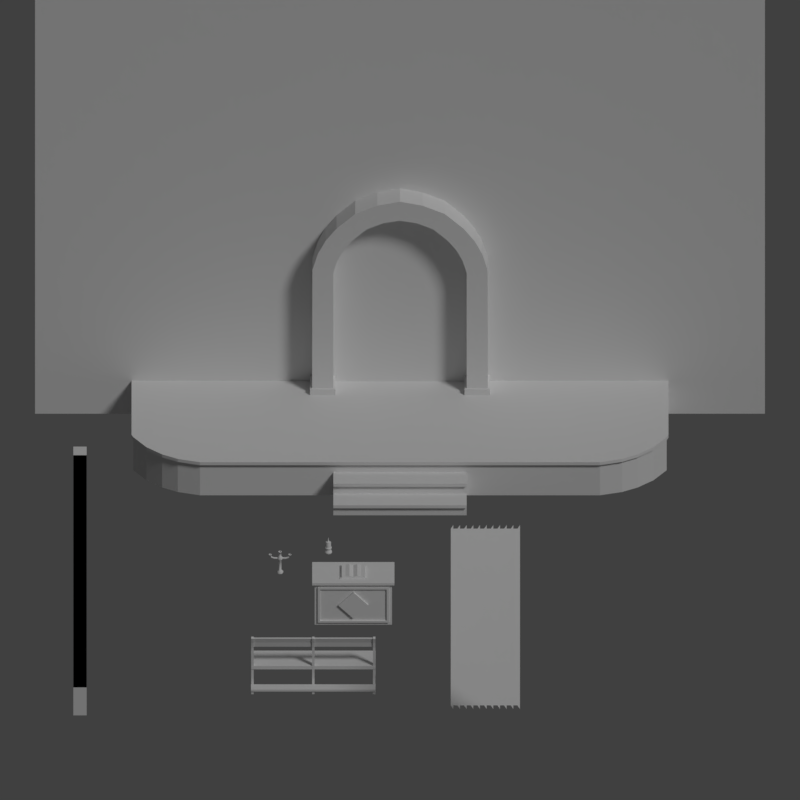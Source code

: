 # Source: igreja.blend  (saved by Blender 2.79.0; exported with 4.5.12 LTS)
import bpy
from mathutils import Matrix  # noqa: F401  (used for matrix-valued properties, if any)

bpy.ops.wm.read_factory_settings(use_empty=True)
scene = bpy.context.scene
scene.name = 'Scene'

# ---- collections
col_collection_1 = bpy.data.collections.new('Collection 1'); scene.collection.children.link(col_collection_1)
col_collection_2 = bpy.data.collections.new('Collection 2'); scene.collection.children.link(col_collection_2)
col_collection_2.hide_render = True
col_collection_2.hide_viewport = True
col_collection_3 = bpy.data.collections.new('Collection 3'); scene.collection.children.link(col_collection_3)
col_collection_3.hide_render = True
col_collection_3.hide_viewport = True
col_collection_5 = bpy.data.collections.new('Collection 5'); scene.collection.children.link(col_collection_5)
col_collection_5.hide_render = True
col_collection_5.hide_viewport = True

# ---- materials (node trees are filled in below, after node groups)
mat_matte = bpy.data.materials.new('matte')
mat_matte.alpha_threshold = 0.0
mat_matte.use_transparent_shadow = False
mat_matte.roughness = 0.5

# ---- material node trees

# ---- world
world_world = bpy.data.worlds.new('World'); scene.world = world_world
world_world.color = (0.05088, 0.05088, 0.05088)
world_world.use_sun_shadow = False
world_world.sun_shadow_jitter_overblur = 0.0
world_world.cycles.sampling_method = 'MANUAL'

# ---- cameras
cam_camera = bpy.data.cameras.new('Camera')
cam_camera.type = 'ORTHO'
cam_camera.clip_end = 100.0
cam_camera.lens = 35.0
cam_camera.sensor_width = 32.0
cam_camera.sensor_height = 18.0
cam_camera.ortho_scale = 12.0
cam_camera.dof.focus_distance = 0.0
cam_camera.dof.aperture_fstop = 128.0

# ---- lights
light_lamp = bpy.data.lights.new('Lamp', 'SUN')
light_lamp.transmission_factor = 0.0
light_lamp.cutoff_distance = 30.0
light_lamp.angle = 0.1993
light_lamp.energy = 1.0
light_lamp.shadow_buffer_clip_start = 1.001
light_lamp.shadow_soft_size = 0.1
light_lamp.shadow_cascade_max_distance = 1000.0

# ---- meshes
me_plane_002 = bpy.data.meshes.new('Plane.002')
me_plane_002.from_pydata([(-1.0, -1.0, 0.0), (1.0, -1.0, 0.0), (-1.0, 1.0, 0.0), (1.0, 1.0, 0.0)], [], [(0, 1, 3, 2)])
me_plane_002.use_remesh_preserve_volume = False
me_plane_002.use_remesh_preserve_attributes = False
me_plane_002.use_mirror_vertex_groups = False
me_plane_002.update()
me_plane = bpy.data.meshes.new('Plane')
me_plane.from_pydata([(-1.1, 0.0, -4.371e-08), (1.1, 0.0, -4.371e-08), (-1.1, 2.6, -6.994e-08), (1.1, 2.6, -6.994e-08), (0.0, 0.0, -4.371e-08), (0.0, 3.1, -9.179e-08)], [], [(4, 1, 3, 5), (0, 4, 5, 2)])
me_plane.materials.append(mat_matte)
me_plane.use_remesh_preserve_volume = False
me_plane.use_remesh_preserve_attributes = False
me_plane.use_mirror_vertex_groups = False
me_plane.update()
me_cube_010 = bpy.data.meshes.new('Cube.010')
me_cube_010.from_pydata([(-1.317, 2.831e-07, 1.192e-07), (-1.314, 2.831e-07, 2.146), (-1.317, 0.4, 1.192e-07), (-1.314, 0.4, 2.146), (-1.317, 0.4, 1.0), (-1.317, 2.831e-07, 1.0), (0.0, 0.4, 3.33), (0.0, 2.831e-07, 3.33), (-0.6713, 2.831e-07, 3.117), (-0.6713, 0.4, 3.117), (-0.952, 2.831e-07, 2.864), (-0.952, 0.4, 2.864), (-1.232, 0.4, 2.425), (-1.232, 2.831e-07, 2.425), (-0.3399, 2.831e-07, 3.26), (-0.3399, 0.4, 3.26), (-1.119, 0.4, 2.647), (-1.119, 2.831e-07, 2.647), (-1.0, 2.831e-07, 1.192e-07), (-1.0, 2.831e-07, 2.1), (-1.0, 0.4, 1.192e-07), (-1.0, 0.4, 2.1), (-1.0, 0.4, 1.0), (-1.0, 2.831e-07, 1.0), (0.0, 0.4, 3.0), (0.0, 2.831e-07, 3.0), (-0.5, 2.831e-07, 2.85), (-0.5, 0.4, 2.85), (-0.7184, 2.831e-07, 2.65), (-0.7184, 0.4, 2.65), (-0.9376, 0.4, 2.307), (-0.9376, 2.831e-07, 2.307), (-0.25, 2.831e-07, 2.956), (-0.25, 0.4, 2.956), (-0.8505, 0.4, 2.478), (-0.8505, 2.831e-07, 2.478), (-1.317, 0.4, 0.1), (-1.317, 2.831e-07, 0.1), (-1.0, 0.4, 0.1), (-1.0, 2.831e-07, 0.1), (-1.349, 0.44, 1.192e-07), (-1.349, -0.04, 1.192e-07), (-1.349, 0.44, 0.1), (-0.9683, 0.44, 1.192e-07), (-0.9683, -0.04, 1.192e-07), (-0.9683, 0.44, 0.1), (-1.349, -0.04, 0.1), (-0.9683, -0.04, 0.1)], [], [(5, 1, 3, 4), (12, 3, 1, 13), (37, 5, 4, 36), (15, 9, 8, 14), (9, 11, 10, 8), (16, 12, 13, 17), (6, 15, 14, 7), (11, 16, 17, 10), (23, 22, 21, 19), (30, 31, 19, 21), (39, 38, 22, 23), (33, 32, 26, 27), (27, 26, 28, 29), (34, 35, 31, 30), (24, 25, 32, 33), (29, 28, 35, 34), (0, 2, 20, 18), (1, 5, 23, 19), (36, 4, 22, 38), (39, 37, 46, 47), (13, 1, 19, 31), (4, 3, 21, 22), (15, 6, 24, 33), (6, 7, 25, 24), (14, 8, 26, 32), (11, 9, 27, 29), (8, 10, 28, 26), (16, 11, 29, 34), (3, 12, 30, 21), (17, 13, 31, 35), (7, 14, 32, 25), (9, 15, 33, 27), (12, 16, 34, 30), (10, 17, 35, 28), (5, 37, 39, 23), (20, 2, 40, 43), (38, 39, 47, 45), (18, 20, 43, 44), (46, 41, 44, 47), (40, 42, 45, 43), (44, 43, 45, 47), (41, 46, 42, 40), (0, 18, 44, 41), (2, 0, 41, 40), (37, 36, 42, 46), (36, 38, 45, 42)])
_k = {(0, 2): 0.78039, (1, 5): 0.78039, (1, 3): 0.78039, (5, 37): 0.78039, (4, 5): 0.78039, (1, 13): 0.78039, (3, 4): 0.78039, (6, 15): 0.78039, (6, 7): 0.78039, (8, 14): 0.78039, (9, 11): 0.78039, (8, 9): 0.78039, (8, 10): 0.78039, (11, 16): 0.78039, (10, 11): 0.78039, (3, 12): 0.78039, (13, 17): 0.78039, (7, 14): 0.78039, (9, 15): 0.78039, (12, 16): 0.78039, (10, 17): 0.78039, (18, 20): 0.78039, (19, 23): 0.78039, (19, 21): 0.78039, (23, 39): 0.78039, (22, 23): 0.78039, (19, 31): 0.78039, (21, 22): 0.78039, (24, 33): 0.78039, (24, 25): 0.78039, (26, 32): 0.78039, (27, 29): 0.78039, (26, 27): 0.78039, (26, 28): 0.78039, (29, 34): 0.78039, (28, 29): 0.78039, (21, 30): 0.78039, (31, 35): 0.78039, (25, 32): 0.78039, (27, 33): 0.78039, (30, 34): 0.78039, (28, 35): 0.78039, (4, 36): 0.78039, (22, 38): 0.78039, (40, 41): 0.78039, (40, 42): 0.78039, (43, 44): 0.78039, (43, 45): 0.78039, (41, 46): 0.78039, (44, 47): 0.78039}
me_cube_010.attributes.new('crease_edge', 'FLOAT', 'EDGE').data.foreach_set('value', [_k.get((min(e.vertices), max(e.vertices)), 0.0) for e in me_cube_010.edges])
me_cube_010.materials.append(mat_matte)
me_cube_010.use_remesh_preserve_volume = False
me_cube_010.use_remesh_preserve_attributes = False
me_cube_010.use_mirror_vertex_groups = False
me_cube_010.update()
me_cube_006 = bpy.data.meshes.new('Cube.006')
me_cube_006.from_pydata([(-1.0, -1.0, -1.0), (-0.7478, -0.7478, 1.0), (-1.0, 1.0, -1.0), (-0.7478, 0.7478, 1.0), (1.0, -1.0, -1.0), (0.7478, -0.7478, 1.0), (1.0, 1.0, -1.0), (0.7478, 0.7478, 1.0), (-1.0, -1.0, -0.7667), (-1.0, -1.0, 0.7667), (-1.0, 1.0, 0.7667), (-1.0, 1.0, -0.7667), (1.0, 1.0, 0.7667), (1.0, 1.0, -0.7667), (1.0, -1.0, 0.7667), (1.0, -1.0, -0.7667), (-0.8, -0.8, -0.5167), (-0.8, -0.8, 0.7667), (-0.8, 0.8, 0.7667), (-0.8, 0.8, -0.5167), (0.8, 0.8, 0.7667), (0.8, 0.8, -0.5167), (0.8, -0.8, 0.7667), (0.8, -0.8, -0.5167), (-1.0, -1.0, 1.0), (-1.0, 1.0, 1.0), (1.0, 1.0, 1.0), (1.0, -1.0, 1.0), (-0.7478, -0.7478, 7.75), (-0.7478, 0.7478, 7.75), (0.7478, 0.7478, 7.75), (0.7478, -0.7478, 7.75), (-0.7478, -0.7478, 8.25), (-0.7478, 0.7478, 8.25), (0.7478, 0.7478, 8.25), (0.7478, -0.7478, 8.25), (-0.7478, -0.7478, 7.75), (-0.7478, 0.7478, 7.75), (0.7478, 0.7478, 7.75), (0.7478, -0.7478, 7.75), (-0.7478, -0.7478, 8.25), (-0.7478, 0.7478, 8.25), (0.7478, 0.7478, 8.25), (0.7478, -0.7478, 8.25), (-0.8974, -0.8974, 7.75), (-0.8974, 0.8974, 7.75), (0.8974, 0.8974, 7.75), (0.8974, -0.8974, 7.75), (-0.8974, -0.8974, 8.25), (-0.8974, 0.8974, 8.25), (0.8974, 0.8974, 8.25), (0.8974, -0.8974, 8.25)], [], [(9, 24, 25, 10), (10, 25, 26, 12), (12, 26, 27, 14), (14, 27, 24, 9), (2, 6, 4, 0), (5, 7, 30, 31), (4, 15, 8, 0), (14, 9, 17, 22), (6, 13, 15, 4), (12, 14, 22, 20), (2, 11, 13, 6), (10, 12, 20, 18), (0, 8, 11, 2), (9, 10, 18, 17), (23, 22, 17, 16), (21, 20, 22, 23), (19, 18, 20, 21), (16, 17, 18, 19), (11, 8, 16, 19), (13, 11, 19, 21), (15, 13, 21, 23), (8, 15, 23, 16), (1, 3, 25, 24), (3, 7, 26, 25), (7, 5, 27, 26), (5, 1, 24, 27), (32, 33, 41, 40), (3, 1, 28, 29), (1, 5, 31, 28), (7, 3, 29, 30), (34, 33, 32, 35), (34, 35, 43, 42), (30, 29, 37, 38), (28, 31, 39, 36), (41, 42, 50, 49), (43, 40, 48, 51), (37, 36, 44, 45), (39, 38, 46, 47), (31, 30, 38, 39), (35, 32, 40, 43), (29, 28, 36, 37), (33, 34, 42, 41), (44, 47, 51, 48), (46, 45, 49, 50), (47, 46, 50, 51), (45, 44, 48, 49), (36, 39, 47, 44), (38, 37, 45, 46), (42, 43, 51, 50), (40, 41, 49, 48)])
me_cube_006.use_remesh_preserve_volume = False
me_cube_006.use_remesh_preserve_attributes = False
me_cube_006.use_mirror_vertex_groups = False
me_cube_006.update()
me_cylinder_004 = bpy.data.meshes.new('Cylinder.004')
me_cylinder_004.from_pydata([(9.934e-10, 0.07, -0.1055), (1.396e-09, 0.009256, 0.08734), (0.06062, 0.035, -0.1055), (0.008159, 0.004628, 0.08822), (0.06062, -0.035, -0.1055), (0.008159, -0.004628, 0.08997), (-5.126e-09, -0.07, -0.1055), (-1.578e-09, -0.009256, 0.09085), (-0.06062, -0.035, -0.1055), (-0.008159, -0.004628, 0.08997), (-0.06062, 0.035, -0.1055), (-0.008159, 0.004628, 0.08822), (0.0, 0.05, -0.04545), (0.0433, 0.025, -0.04545), (0.0433, -0.025, -0.04545), (-4.371e-09, -0.05, -0.04545), (-0.0433, -0.025, -0.04545), (-0.0433, 0.025, -0.04545), (0.06062, 0.035, -0.06727), (0.06062, -0.035, -0.06727), (-5.126e-09, -0.07, -0.06727), (-0.06062, -0.035, -0.06727), (-0.06062, 0.035, -0.06727), (9.934e-10, 0.07, -0.06727), (0.0, 0.05, -0.01636), (0.0433, 0.025, -0.01636), (0.0433, -0.025, -0.01636), (-4.371e-09, -0.05, -0.01636), (-0.0433, -0.025, -0.01636), (-0.0433, 0.025, -0.01636), (0.0, 0.05, 0.007438), (0.0433, 0.025, 0.007438), (0.0433, -0.025, 0.007438), (-4.371e-09, -0.05, 0.007438), (-0.0433, -0.025, 0.007438), (-0.0433, 0.025, 0.007438), (0.05369, 0.031, 0.007438), (0.05369, 0.031, -0.01636), (0.05369, -0.031, 0.007438), (0.05369, -0.031, -0.01636), (-5.569e-09, -0.06199, 0.007438), (-5.569e-09, -0.06199, -0.01636), (-0.05369, -0.031, 0.007438), (-0.05369, -0.031, -0.01636), (-0.05369, 0.031, 0.007438), (-0.05369, 0.031, -0.01636), (-1.489e-10, 0.06199, -0.01636), (-1.489e-10, 0.06199, 0.007438), (0.0, 0.0492, 0.08337), (0.0433, 0.0246, 0.08762), (0.0433, -0.0246, 0.09614), (-4.371e-09, -0.0492, 0.1004), (-0.0433, -0.0246, 0.09614), (-0.0433, 0.0246, 0.08762), (0.0433, 0.02497, 0.01284), (0.0433, -0.02497, 0.01341), (-4.371e-09, -0.04995, 0.01369), (-0.0433, -0.02497, 0.01341), (-0.0433, 0.02497, 0.01284), (0.0, 0.04995, 0.01255), (0.0433, 0.02456, 0.09533), (0.0, 0.04912, 0.09067), (0.0433, -0.02456, 0.1047), (-4.371e-09, -0.04912, 0.1093), (-0.0433, -0.02456, 0.1047), (-0.0433, 0.02456, 0.09533), (0.004873, 0.002883, 0.1732), (1.646e-09, 0.005647, 0.1727), (0.004873, -0.002646, 0.1743), (-1.304e-10, -0.00541, 0.1748), (-0.004873, -0.002646, 0.1743), (-0.004873, 0.002883, 0.1732)], [], [(48, 61, 60, 49), (49, 60, 62, 50), (50, 62, 63, 51), (51, 63, 64, 52), (5, 3, 66, 68), (52, 64, 65, 53), (53, 65, 61, 48), (0, 2, 4, 6, 8, 10), (22, 17, 12, 23), (21, 16, 17, 22), (20, 15, 16, 21), (19, 14, 15, 20), (18, 13, 14, 19), (23, 12, 13, 18), (0, 23, 18, 2), (2, 18, 19, 4), (4, 19, 20, 6), (6, 20, 21, 8), (8, 21, 22, 10), (10, 22, 23, 0), (17, 29, 24, 12), (16, 28, 29, 17), (15, 27, 28, 16), (14, 26, 27, 15), (13, 25, 26, 14), (12, 24, 25, 13), (28, 27, 41, 43), (35, 30, 47, 44), (25, 24, 46, 37), (32, 33, 40, 38), (29, 28, 43, 45), (26, 25, 37, 39), (45, 44, 47, 46), (43, 42, 44, 45), (41, 40, 42, 43), (39, 38, 40, 41), (37, 36, 38, 39), (46, 47, 36, 37), (31, 32, 38, 36), (34, 35, 44, 42), (27, 26, 39, 41), (30, 31, 36, 47), (24, 29, 45, 46), (33, 34, 42, 40), (58, 53, 48, 59), (57, 52, 53, 58), (56, 51, 52, 57), (55, 50, 51, 56), (54, 49, 50, 55), (59, 48, 49, 54), (30, 59, 54, 31), (31, 54, 55, 32), (32, 55, 56, 33), (33, 56, 57, 34), (34, 57, 58, 35), (35, 58, 59, 30), (1, 3, 60, 61), (3, 5, 62, 60), (5, 7, 63, 62), (7, 9, 64, 63), (9, 11, 65, 64), (11, 1, 61, 65), (66, 67, 71, 70, 69, 68), (11, 9, 70, 71), (7, 5, 68, 69), (3, 1, 67, 66), (1, 11, 71, 67), (9, 7, 69, 70)])
me_cylinder_004.use_remesh_preserve_volume = False
me_cylinder_004.use_remesh_preserve_attributes = False
me_cylinder_004.use_mirror_vertex_groups = False
me_cylinder_004.update()
me_cylinder_003 = bpy.data.meshes.new('Cylinder.003')
me_cylinder_003.from_pydata([(0.0433, -0.025, -0.1), (0.01925, -0.01111, -0.0493), (-4.371e-09, -0.05, -0.1), (-1.504e-09, -0.02223, -0.0493), (-0.0433, -0.025, -0.1), (-0.01925, -0.01111, -0.0493), (0.0433, -0.025, -0.07), (-4.371e-09, -0.05, -0.07), (-0.0433, -0.025, -0.07), (0.01925, -0.01111, 0.1137), (-1.504e-09, -0.02223, 0.1137), (-0.01925, -0.01111, 0.1137), (0.03729, -0.02153, 0.1356), (-8.202e-09, -0.04306, 0.1356), (-0.03729, -0.02153, 0.1356), (0.03729, -0.02153, 0.1653), (-8.202e-09, -0.04306, 0.1653), (-0.03729, -0.02153, 0.1653), (0.0165, -0.009525, 0.1951), (-6.932e-09, -0.01905, 0.1951), (-0.0165, -0.009525, 0.1951), (4.028e-09, -0.02828, 0.1675), (0.0141, -0.02828, 0.1594), (0.0141, -0.02828, 0.1431), (2.227e-09, -0.02828, 0.1349), (-0.0141, -0.02828, 0.1431), (-0.0141, -0.02828, 0.1594), (4.028e-09, -0.1314, 0.2061), (0.0141, -0.1395, 0.2061), (0.0141, -0.1558, 0.2061), (2.227e-09, -0.1639, 0.2061), (-0.0141, -0.1558, 0.2061), (-0.0141, -0.1395, 0.2061), (-0.0141, -0.08797, 0.1594), (4.028e-09, -0.08797, 0.1675), (2.227e-09, -0.08797, 0.1349), (-0.0141, -0.08797, 0.1431), (0.0141, -0.08797, 0.1594), (0.0141, -0.08797, 0.1431), (0.0433, -1.863e-09, -0.1), (0.0433, -3.725e-09, -0.07), (0.01925, -2.794e-09, -0.0493), (0.01925, -2.794e-09, 0.1137), (0.03729, -7.451e-09, 0.1356), (0.03729, -7.451e-09, 0.1653), (0.0165, -3.725e-09, 0.1951), (-0.0433, 0.0, -0.1), (-0.0433, 0.0, -0.07), (-0.01925, 0.0, -0.0493), (-0.01925, 0.0, 0.1137), (-0.03729, 0.0, 0.1356), (-0.03729, 0.0, 0.1653), (-0.0165, -9.313e-10, 0.1951), (-0.01579, -0.1254, 0.173), (2.664e-09, -0.1391, 0.1593), (0.01579, -0.1254, 0.173), (4.681e-09, -0.1209, 0.1775), (-0.01579, -0.1345, 0.1638), (0.01579, -0.1345, 0.1638), (4.028e-09, -0.1314, 0.2186), (0.0141, -0.1395, 0.2186), (0.0141, -0.1558, 0.2186), (2.227e-09, -0.1639, 0.2186), (-0.0141, -0.1558, 0.2186), (-0.0141, -0.1395, 0.2186), (0.0209, -0.1356, 0.2061), (4.174e-09, -0.1235, 0.2061), (0.0209, -0.1597, 0.2061), (1.504e-09, -0.1718, 0.2061), (-0.0209, -0.1597, 0.2061), (-0.0209, -0.1356, 0.2061), (0.0209, -0.1356, 0.2186), (4.174e-09, -0.1235, 0.2186), (0.0209, -0.1597, 0.2186), (1.504e-09, -0.1718, 0.2186), (-0.0209, -0.1597, 0.2186), (-0.0209, -0.1356, 0.2186), (0.0165, -0.009525, 0.2551), (-6.932e-09, -0.01905, 0.2551), (-0.0165, -0.009525, 0.2551), (0.0165, -3.725e-09, 0.2551), (-0.0165, -9.313e-10, 0.2551), (0.0165, -0.009525, 0.2651), (-6.932e-09, -0.01905, 0.2651), (-0.0165, -0.009525, 0.2651), (0.0165, -3.725e-09, 0.2651), (-0.0165, -9.313e-10, 0.2651), (-7.943e-09, -0.02764, 0.2551), (0.0289, -0.01096, 0.2551), (-0.0289, -0.01096, 0.2551), (-0.0289, 2.328e-09, 0.2551), (0.0289, -2.328e-09, 0.2551), (-7.943e-09, -0.02764, 0.2651), (0.0289, -0.01096, 0.2651), (-0.0289, -0.01096, 0.2651), (-0.0289, 2.328e-09, 0.2651), (0.0289, -2.328e-09, 0.2651)], [], [(39, 40, 6, 0), (0, 6, 7, 2), (2, 7, 8, 4), (41, 1, 6, 40), (1, 3, 7, 6), (3, 5, 8, 7), (49, 11, 14, 50), (5, 3, 10, 11), (48, 5, 11, 49), (3, 1, 9, 10), (14, 13, 16, 17), (10, 9, 12, 13), (11, 10, 13, 14), (16, 15, 18, 19), (50, 14, 17, 51), (13, 12, 15, 16), (17, 16, 19, 20), (51, 17, 20, 52), (56, 53, 32, 27), (57, 54, 30, 31), (58, 55, 28, 29), (53, 57, 31, 32), (54, 58, 29, 30), (55, 56, 27, 28), (22, 21, 34, 37), (24, 23, 38, 35), (26, 25, 36, 33), (23, 22, 37, 38), (25, 24, 35, 36), (21, 26, 33, 34), (15, 44, 45, 18), (12, 43, 44, 15), (9, 42, 43, 12), (1, 41, 42, 9), (5, 48, 47, 8), (4, 8, 47, 46), (37, 34, 56, 55), (35, 38, 58, 54), (33, 36, 57, 53), (38, 37, 55, 58), (36, 35, 54, 57), (34, 33, 53, 56), (60, 61, 73, 71), (63, 64, 76, 75), (29, 28, 65, 67), (59, 60, 71, 72), (32, 31, 69, 70), (62, 63, 75, 74), (65, 66, 72, 71), (66, 70, 76, 72), (69, 68, 74, 75), (67, 65, 71, 73), (70, 69, 75, 76), (68, 67, 73, 74), (27, 32, 70, 66), (30, 29, 67, 68), (64, 59, 72, 76), (61, 62, 74, 73), (31, 30, 68, 69), (28, 27, 66, 65), (20, 19, 78, 79), (18, 45, 80, 77), (52, 20, 79, 81), (19, 18, 77, 78), (82, 83, 92, 93), (81, 79, 89, 90), (85, 82, 93, 96), (79, 78, 87, 89), (90, 89, 94, 95), (87, 88, 93, 92), (88, 91, 96, 93), (89, 87, 92, 94), (77, 80, 91, 88), (83, 84, 94, 92), (80, 85, 96, 91), (78, 77, 88, 87), (86, 81, 90, 95), (84, 86, 95, 94)])
me_cylinder_003.polygons.foreach_set('use_smooth', [1, 1, 1, 1, 1, 1, 1, 1, 1, 1, 1, 1, 1, 1, 1, 1, 1, 1, 1, 1, 1, 1, 1, 1, 1, 1, 1, 1, 1, 1, 1, 1, 1, 1, 1, 1, 1, 1, 1, 1, 1, 1, 0, 0, 1, 0, 1, 0, 1, 1, 1, 1, 1, 1, 1, 1, 0, 0, 1, 1, 1, 1, 1, 1, 0, 1, 0, 1, 1, 1, 1, 1, 1, 0, 0, 1, 0, 0])
me_cylinder_003.use_remesh_preserve_volume = False
me_cylinder_003.use_remesh_preserve_attributes = False
me_cylinder_003.use_mirror_vertex_groups = False
me_cylinder_003.update()
me_cube_005 = bpy.data.meshes.new('Cube.005')
me_cube_005.from_pydata([(-0.2, -0.2, 1.49e-08), (-0.1761, -0.1761, 0.01), (-0.2, 0.2, 1.49e-08), (-0.1761, 0.1761, 0.01), (0.0, 0.2, 1.49e-08), (0.0, 0.2, 0.01), (0.0, -0.2, 1.49e-08), (0.0, -0.2, 0.01), (-0.2, -0.2, 0.01), (-0.2, 0.2, 0.01), (0.0, 0.1761, 0.02452), (0.0, -0.1761, 0.01), (0.0, 0.1761, 0.01), (0.0, -0.1761, 0.02452), (-0.1761, -0.1761, 0.03919), (-0.1761, 0.1761, 0.03919), (-0.06667, 0.2, 1.49e-08), (-0.1333, 0.2, 1.49e-08), (-0.06667, -0.2, 0.01), (-0.1333, -0.2, 0.01), (-0.1333, 0.2, 0.01), (-0.06667, 0.2, 0.01), (-0.1333, -0.2, 1.49e-08), (-0.06667, -0.2, 1.49e-08), (-0.05869, -0.1761, 0.01), (-0.1174, -0.1761, 0.01), (-0.1174, 0.1761, 0.01), (-0.05869, 0.1761, 0.01), (-0.05869, -0.1761, 0.05), (-0.1174, -0.1761, 0.03533), (-0.1174, 0.1761, 0.03533), (-0.05869, 0.1761, 0.05)], [], [(0, 8, 9, 2), (22, 19, 8, 0), (3, 1, 14, 15), (16, 4, 6, 23), (16, 21, 5, 4), (1, 3, 9, 8), (25, 1, 8, 19), (27, 12, 5, 21), (30, 15, 14, 29), (11, 12, 10, 13), (24, 11, 13, 28), (26, 3, 15, 30), (12, 27, 31, 10), (27, 26, 30, 31), (1, 25, 29, 14), (25, 24, 28, 29), (10, 31, 28, 13), (31, 30, 29, 28), (3, 26, 20, 9), (26, 27, 21, 20), (11, 24, 18, 7), (24, 25, 19, 18), (2, 9, 20, 17), (17, 20, 21, 16), (2, 17, 22, 0), (17, 16, 23, 22), (6, 7, 18, 23), (23, 18, 19, 22)])
me_cube_005.use_remesh_preserve_volume = False
me_cube_005.use_remesh_preserve_attributes = False
me_cube_005.use_mirror_vertex_groups = False
me_cube_005.update()
me_cube_004 = bpy.data.meshes.new('Cube.004')
me_cube_004.from_pydata([(-0.5004, -0.28, 0.07961), (-0.5004, -0.28, 0.6204), (-0.58, 0.28, 0.0), (-0.58, 0.28, 0.7), (0.5004, -0.28, 0.07961), (0.5004, -0.28, 0.6204), (0.58, 0.28, 0.0), (0.58, 0.28, 0.7), (-0.58, -0.28, 0.74), (-0.58, 0.28, 0.74), (0.58, 0.28, 0.74), (0.58, -0.28, 0.74), (-0.617, -0.317, 0.7), (-0.617, 0.317, 0.7), (0.617, 0.317, 0.7), (0.617, -0.317, 0.7), (-0.617, -0.317, 0.74), (-0.617, 0.317, 0.74), (0.617, 0.317, 0.74), (0.617, -0.317, 0.74), (-0.58, -0.28, 0.0), (-0.58, -0.28, 0.7), (0.58, -0.28, 0.7), (0.58, -0.28, 0.0), (-0.5335, -0.28, 0.04653), (-0.5335, -0.28, 0.6535), (0.5335, -0.28, 0.6535), (0.5335, -0.28, 0.04653), (-0.5335, -0.3036, 0.04653), (-0.5335, -0.3036, 0.6535), (0.5335, -0.3036, 0.6535), (0.5335, -0.3036, 0.04653), (-0.5004, -0.3036, 0.07961), (-0.5004, -0.3036, 0.6204), (0.5004, -0.3036, 0.6204), (0.5004, -0.3036, 0.07961), (-0.002228, -0.2643, 0.1257), (-0.2243, -0.2643, 0.3478), (0.2243, -0.2643, 0.3522), (0.002228, -0.2643, 0.5743), (-0.002228, -0.3115, 0.1257), (-0.2243, -0.3115, 0.3478), (0.002228, -0.3115, 0.5743), (0.2243, -0.3115, 0.3522)], [], [(20, 21, 3, 2), (2, 3, 7, 6), (6, 7, 22, 23), (4, 5, 1, 0), (2, 6, 23, 20), (9, 10, 18, 17), (10, 9, 8, 11), (11, 8, 16, 19), (22, 7, 14, 15), (8, 9, 17, 16), (15, 14, 18, 19), (13, 12, 16, 17), (12, 15, 19, 16), (14, 13, 17, 18), (3, 21, 12, 13), (21, 22, 15, 12), (7, 3, 13, 14), (10, 11, 19, 18), (24, 25, 21, 20), (26, 27, 23, 22), (27, 24, 20, 23), (25, 26, 22, 21), (4, 0, 32, 35), (27, 26, 30, 31), (26, 25, 29, 30), (5, 4, 35, 34), (32, 33, 29, 28), (34, 35, 31, 30), (35, 32, 28, 31), (33, 34, 30, 29), (0, 1, 33, 32), (24, 27, 31, 28), (1, 5, 34, 33), (25, 24, 28, 29), (38, 36, 37, 39), (43, 42, 41, 40), (36, 38, 43, 40), (37, 36, 40, 41), (39, 37, 41, 42), (38, 39, 42, 43)])
me_cube_004.use_remesh_preserve_volume = False
me_cube_004.use_remesh_preserve_attributes = False
me_cube_004.use_mirror_vertex_groups = False
me_cube_004.update()
me_cube_003 = bpy.data.meshes.new('Cube.003')
me_cube_003.from_pydata([(-3.0, -0.7, -0.4), (-3.0, -0.7, 0.2), (-3.0, 1.7, -0.4), (-3.0, 1.7, 0.2), (-3.0, -0.7, 0.148), (-3.0, 1.7, 0.148), (-3.0, -0.7472, 0.148), (-3.0, -0.7472, 0.2), (0.0, 1.7, -0.4), (0.0, 1.7, 0.2), (0.0, -0.7, -0.4), (0.0, -0.7, 0.2), (0.0, -0.7, 0.148), (0.0, 1.7, 0.148), (0.0, -0.7472, 0.2), (0.0, -0.7472, 0.148), (-4.0, 0.05079, -0.4), (-4.0, 0.05079, 0.2), (-4.0, 1.7, -0.4), (-4.0, 1.7, 0.2), (-4.0, 0.05079, 0.148), (-4.0, 1.7, 0.148), (-4.0, 0.00362, 0.148), (-4.0, 0.00362, 0.2), (-3.803, -0.2492, -0.4), (-3.333, -0.6011, -0.4), (-3.333, -0.6011, 0.148), (-3.803, -0.2492, 0.148), (-3.333, -0.6011, 0.2), (-3.803, -0.2492, 0.2), (-3.803, -0.2964, 0.2), (-3.333, -0.6483, 0.2), (-3.333, 1.7, 0.2), (-3.803, 1.7, 0.2), (-3.803, 1.7, -0.4), (-3.333, 1.7, -0.4), (-3.333, 1.7, 0.148), (-3.803, 1.7, 0.148), (-3.333, -0.6483, 0.148), (-3.803, -0.2964, 0.148), (-3.568, -0.4641, -0.4), (-3.568, -0.4641, 0.148), (-3.568, -0.4641, 0.2), (-3.568, -0.5113, 0.2), (-3.568, 1.7, 0.2), (-3.568, 1.7, -0.4), (-3.568, 1.7, 0.148), (-3.568, -0.5113, 0.148), (-4.027, 0.1153, 0.148), (-4.027, 0.1153, 0.2), (-4.027, 1.7, 0.2), (-4.027, 1.7, 0.148), (-4.027, 0.07444, 0.148), (-4.027, 0.07444, 0.2)], [], [(29, 33, 19, 17), (9, 3, 1, 11), (10, 12, 4, 0), (30, 29, 17, 23), (15, 14, 7, 6), (11, 1, 7, 14), (24, 27, 20, 16), (4, 12, 15, 6), (2, 5, 13, 8), (2, 8, 10, 0), (5, 3, 9, 13), (19, 21, 51, 50), (16, 20, 21, 18), (22, 23, 53, 52), (34, 24, 16, 18), (33, 37, 21, 19), (27, 39, 22, 20), (37, 34, 18, 21), (39, 30, 23, 22), (6, 7, 31, 38), (47, 43, 30, 39), (5, 2, 35, 36), (46, 45, 34, 37), (4, 6, 38, 26), (41, 47, 39, 27), (3, 5, 36, 32), (44, 46, 37, 33), (2, 0, 25, 35), (45, 40, 24, 34), (0, 4, 26, 25), (40, 41, 27, 24), (7, 1, 28, 31), (43, 42, 29, 30), (1, 3, 32, 28), (42, 44, 33, 29), (28, 32, 44, 42), (31, 28, 42, 43), (25, 26, 41, 40), (35, 25, 40, 45), (32, 36, 46, 44), (26, 38, 47, 41), (36, 35, 45, 46), (38, 31, 43, 47), (48, 49, 50, 51), (49, 48, 52, 53), (23, 17, 49, 53), (21, 20, 48, 51), (17, 19, 50, 49), (20, 22, 52, 48)])
me_cube_003.use_remesh_preserve_volume = False
me_cube_003.use_remesh_preserve_attributes = False
me_cube_003.use_mirror_vertex_groups = False
me_cube_003.update()
me_cube_002 = bpy.data.meshes.new('Cube.002')
me_cube_002.from_pydata([(-1.0, -1.0, 3.725e-08), (-1.0, -1.0, 0.2), (-1.0, 0.7, 3.725e-08), (-1.0, 0.7, 0.2), (1.0, -1.0, 3.725e-08), (1.0, -1.0, 0.2), (1.0, 0.7, 3.725e-08), (1.0, 0.7, 0.2), (-1.0, -1.0, 0.148), (-1.0, 0.7, 0.148), (1.0, 0.7, 0.148), (1.0, -1.0, 0.148), (-1.0, -1.047, 0.148), (-1.0, -1.047, 0.2), (1.0, -1.047, 0.2), (1.0, -1.047, 0.148)], [], [(8, 1, 3, 9), (9, 3, 7, 10), (10, 7, 5, 11), (11, 5, 14, 15), (2, 6, 4, 0), (7, 3, 1, 5), (4, 11, 8, 0), (6, 10, 11, 4), (2, 9, 10, 6), (0, 8, 9, 2), (15, 14, 13, 12), (5, 1, 13, 14), (8, 11, 15, 12), (1, 8, 12, 13)])
me_cube_002.use_remesh_preserve_volume = False
me_cube_002.use_remesh_preserve_attributes = False
me_cube_002.use_mirror_vertex_groups = False
me_cube_002.update()
me_cube_001 = bpy.data.meshes.new('Cube.001')
me_cube_001.from_pydata([(-1.0, -1.0, 3.725e-08), (-1.0, -1.0, 0.2), (-1.0, 1.0, 3.725e-08), (-1.0, 1.0, 0.2), (1.0, -1.0, 3.725e-08), (1.0, -1.0, 0.2), (1.0, 1.0, 3.725e-08), (1.0, 1.0, 0.2), (-1.0, -1.0, 0.148), (-1.0, 1.0, 0.148), (1.0, 1.0, 0.148), (1.0, -1.0, 0.148), (-1.0, -1.047, 0.148), (-1.0, -1.047, 0.2), (1.0, -1.047, 0.2), (1.0, -1.047, 0.148)], [], [(8, 1, 3, 9), (9, 3, 7, 10), (10, 7, 5, 11), (11, 5, 14, 15), (2, 6, 4, 0), (7, 3, 1, 5), (4, 11, 8, 0), (6, 10, 11, 4), (2, 9, 10, 6), (0, 8, 9, 2), (15, 14, 13, 12), (5, 1, 13, 14), (8, 11, 15, 12), (1, 8, 12, 13)])
me_cube_001.use_remesh_preserve_volume = False
me_cube_001.use_remesh_preserve_attributes = False
me_cube_001.use_mirror_vertex_groups = False
me_cube_001.update()
me_cube = bpy.data.meshes.new('Cube')
me_cube.from_pydata([(-0.1, -1.0, 0.0), (-0.1, -1.0, 3.5), (-0.1, 1.0, 0.0), (-0.1, 1.0, 3.5), (0.1, -1.0, 0.0), (0.1, -1.0, 3.5), (0.1, 1.0, 0.0), (0.1, 1.0, 3.5)], [], [(0, 1, 3, 2), (2, 3, 7, 6), (6, 7, 5, 4), (4, 5, 1, 0), (2, 6, 4, 0), (7, 3, 1, 5)])
me_cube.use_remesh_preserve_volume = False
me_cube.use_remesh_preserve_attributes = False
me_cube.use_mirror_vertex_groups = False
me_cube.update()
me_plane_001 = bpy.data.meshes.new('Plane.001')
me_plane_001.from_pydata([(-3.077, -0.02968, 0.0), (0.9999, -0.02968, 0.0), (-3.077, 0.7688, 0.0), (0.9999, 0.7688, 0.0), (1.084, 0.7688, 0.0), (1.0, 0.7688, 0.0), (1.0, 0.7396, 0.0), (1.0, 0.663, 0.0), (1.084, 0.615, 0.0), (1.0, 0.6923, 0.0), (1.084, 0.6923, 0.0), (1.0, 0.615, 0.0), (1.0, 0.5857, 0.0), (1.0, 0.5092, 0.0), (1.084, 0.4611, 0.0), (1.0, 0.5385, 0.0), (1.084, 0.5385, 0.0), (1.0, 0.4611, 0.0), (1.0, 0.4319, 0.0), (1.0, 0.3554, 0.0), (1.084, 0.3073, 0.0), (1.0, 0.3846, 0.0), (1.084, 0.3846, 0.0), (1.0, 0.3073, 0.0), (1.0, 0.278, 0.0), (1.0, 0.2015, 0.0), (1.084, 0.1534, 0.0), (1.0, 0.2308, 0.0), (1.084, 0.2308, 0.0), (1.0, 0.1534, 0.0), (1.0, 0.1242, 0.0), (1.0, 0.04766, 0.0), (1.084, -0.0004172, 0.0), (1.0, 0.07692, 0.0), (1.084, 0.07692, 0.0), (1.0, -0.0004172, 0.0), (1.0, -0.02968, 0.0), (-3.161, 0.7688, 0.0), (-3.077, 0.7688, 0.0), (-3.077, 0.7396, 0.0), (-3.077, 0.663, 0.0), (-3.161, 0.615, 0.0), (-3.077, 0.6923, 0.0), (-3.161, 0.6923, 0.0), (-3.077, 0.615, 0.0), (-3.077, 0.5857, 0.0), (-3.077, 0.5092, 0.0), (-3.161, 0.4611, 0.0), (-3.077, 0.5385, 0.0), (-3.161, 0.5385, 0.0), (-3.077, 0.4611, 0.0), (-3.077, 0.4319, 0.0), (-3.077, 0.3554, 0.0), (-3.161, 0.3073, 0.0), (-3.077, 0.3846, 0.0), (-3.161, 0.3846, 0.0), (-3.077, 0.3073, 0.0), (-3.077, 0.278, 0.0), (-3.077, 0.2015, 0.0), (-3.161, 0.1534, 0.0), (-3.077, 0.2308, 0.0), (-3.161, 0.2308, 0.0), (-3.077, 0.1534, 0.0), (-3.077, 0.1242, 0.0), (-3.077, 0.04766, 0.0), (-3.161, -0.0004173, 0.0), (-3.077, 0.07692, 0.0), (-3.161, 0.07692, 0.0), (-3.077, -0.0004173, 0.0), (-3.077, -0.02968, 0.0)], [], [(0, 1, 3, 2), (6, 4, 5), (7, 10, 9), (12, 8, 11), (13, 16, 15), (18, 14, 17), (19, 22, 21), (24, 20, 23), (25, 28, 27), (30, 26, 29), (31, 34, 33), (36, 32, 35), (39, 37, 38), (40, 43, 42), (45, 41, 44), (46, 49, 48), (51, 47, 50), (52, 55, 54), (57, 53, 56), (58, 61, 60), (63, 59, 62), (64, 67, 66), (69, 65, 68)])
me_plane_001.use_remesh_preserve_volume = False
me_plane_001.use_remesh_preserve_attributes = False
me_plane_001.use_mirror_vertex_groups = False
me_plane_001.update()
me_cube_042 = bpy.data.meshes.new('Cube.042')
me_cube_042.from_pydata([(-1.0, -3.738, -0.1133), (-1.0, -3.738, 0.1133), (0.8607, -3.727, -0.1133), (0.8607, -3.727, 0.1133), (-1.0, 0.0, -0.1133), (-1.0, 0.0, 0.1133), (0.8607, 3.76e-08, -0.1133), (0.8607, 3.76e-08, 0.1133), (-0.9278, -3.738, -1.487), (-0.9278, -3.738, -0.08045), (-0.9278, -3.59, -1.487), (-0.9278, -3.59, -0.08045), (-0.7557, -3.738, -1.487), (-0.6588, -3.738, -0.08045), (-0.7557, -3.59, -1.487), (-0.6588, -3.59, -0.08045), (0.7315, -3.727, -1.487), (0.8647, -3.727, 2.16), (0.7315, -3.578, -1.487), (0.911, -3.578, 2.122), (0.9036, -3.727, -1.487), (1.134, -3.727, 2.16), (0.9036, -3.578, -1.487), (1.066, -3.578, 2.134), (0.6687, -3.727, 1.41), (0.7368, -3.578, 1.466), (0.8802, -3.578, 1.466), (0.9252, -3.727, 1.41), (0.6002, -3.578, -0.09849), (0.8316, -3.578, -0.09849), (0.8316, -3.727, -0.09849), (0.6002, -3.727, -0.09849), (0.7436, -3.727, 1.785), (0.7977, -3.578, 1.771), (0.9524, -3.578, 1.8), (1.006, -3.727, 1.785), (0.8175, -3.578, -1.487), (0.9992, -3.578, 2.169), (0.8175, -3.727, -1.487), (0.9992, -3.727, 2.233), (0.797, -3.727, 1.41), (0.797, -3.578, 1.466), (0.7159, -3.578, -0.09849), (0.7159, -3.727, -0.09849), (0.875, -3.727, 1.785), (0.6305, -3.727, 0.6556), (0.6305, -3.578, 0.6556), (0.8744, -3.578, 0.6556), (0.8744, -3.727, 0.6556), (0.7524, -3.578, 0.6556), (0.7524, -3.727, 0.6556), (0.6258, -3.578, -0.7926), (0.8275, -3.578, -0.7926), (0.8275, -3.727, -0.7926), (0.6258, -3.727, -0.7926), (0.7267, -3.727, -0.7926), (0.7267, -3.578, -0.7926), (0.9992, -3.578, 2.233), (1.134, -3.578, 2.16), (0.7436, -3.578, 1.785), (0.6687, -3.578, 1.41), (1.006, -3.578, 1.785), (0.9252, -3.578, 1.41), (0.797, -3.578, 1.41), (0.8647, -3.578, 2.16), (0.9524, 4.156e-08, 1.8), (0.7977, 3.481e-08, 1.771), (0.797, 3.481e-08, 1.466), (0.9992, 4.366e-08, 2.169), (1.066, 4.657e-08, 2.134), (0.7368, 3.213e-08, 1.466), (0.8802, 3.842e-08, 1.466), (0.911, 3.981e-08, 2.122), (1.533, -3.739, -1.262), (1.533, -3.739, -1.129), (0.8939, -3.739, -1.262), (0.8939, -3.739, -1.129), (1.533, -6.623e-08, -1.262), (1.533, -6.623e-08, -1.129), (0.8939, 3.902e-08, -1.262), (0.8939, 3.902e-08, -1.129), (-0.9278, -0.08511, -1.487), (-0.9278, -0.08511, -0.08045), (-0.7557, -0.08511, -1.487), (-0.6588, -0.08511, -0.08045), (0.7315, -0.07356, -1.487), (0.8647, -0.07356, 2.16), (0.9036, -0.07356, -1.487), (1.134, -0.07356, 2.16), (0.6687, -0.07356, 1.41), (0.9252, -0.07356, 1.41), (0.8709, -0.07356, -0.09849), (0.6394, -0.07356, -0.09849), (0.7436, -0.07356, 1.785), (1.006, -0.07356, 1.785), (0.8175, -0.07356, -1.487), (0.9992, -0.07356, 2.233), (0.797, -0.07356, 1.41), (0.7552, -0.07356, -0.09849), (0.875, -0.07356, 1.785), (0.6305, -0.07356, 0.6556), (0.8744, -0.07356, 0.6556), (0.7524, -0.07356, 0.6556), (0.8275, -0.07356, -0.7926), (0.6258, -0.07356, -0.7926), (0.7267, -0.07356, -0.7926), (-0.9278, -4.063e-08, -1.487), (-0.9278, -4.063e-08, -0.08045), (-0.7557, -3.306e-08, -1.487), (-0.6588, -2.887e-08, -0.08045), (0.7315, 3.19e-08, -1.487), (0.8647, 3.772e-08, 2.16), (0.9036, 3.946e-08, -1.487), (1.134, 4.948e-08, 2.16), (0.9252, 4.04e-08, 1.41), (0.6687, 2.922e-08, 1.41), (0.6394, 2.791e-08, -0.09849), (0.8709, 3.804e-08, -0.09849), (1.006, 4.389e-08, 1.785), (0.7436, 3.248e-08, 1.785), (0.9992, 4.366e-08, 2.233), (0.8175, 3.574e-08, -1.487), (0.6305, 2.747e-08, 0.6556), (0.8744, 3.818e-08, 0.6556), (0.8275, 3.609e-08, -0.7926), (0.6258, 2.736e-08, -0.7926), (0.6978, -3.578, -1.265), (0.8793, -3.578, -1.265), (0.8793, -3.727, -1.265), (0.7885, -3.727, -1.265), (0.7885, -3.578, -1.265), (0.6978, -3.727, -1.265), (1.466, -3.578, -1.262), (1.464, -3.578, -1.487), (1.464, -3.727, -1.487), (1.466, -3.727, -1.262), (0.8796, -0.07356, -1.268), (0.7889, -0.07356, -1.268), (0.6982, -0.07356, -1.268), (0.6982, 3.047e-08, -1.268), (0.8796, 3.84e-08, -1.268), (1.461, -0.07356, -1.267), (1.458, -0.07356, -1.487), (1.458, 6.37e-08, -1.487), (1.461, 6.382e-08, -1.267)], [], [(6, 7, 3, 2), (2, 3, 1, 0), (4, 6, 2, 0), (7, 5, 1, 3), (0, 1, 5, 4), (8, 9, 11, 10), (10, 11, 15, 14), (14, 15, 13, 12), (12, 13, 9, 8), (10, 14, 12, 8), (15, 11, 9, 13), (32, 17, 64, 59), (33, 19, 72, 66), (61, 58, 21, 35), (44, 39, 17, 32), (36, 22, 20, 38), (57, 64, 17, 39), (50, 40, 24, 45), (47, 62, 27, 48), (49, 63, 62, 47), (45, 24, 60, 46), (54, 31, 28, 51), (56, 42, 29, 52), (52, 29, 30, 53), (55, 43, 31, 54), (40, 44, 32, 24), (62, 61, 35, 27), (19, 37, 68, 72), (24, 32, 59, 60), (25, 33, 66, 70), (27, 35, 44, 40), (53, 30, 43, 55), (51, 28, 42, 56), (46, 60, 63, 49), (48, 27, 40, 50), (58, 57, 39, 21), (18, 36, 38, 16), (35, 21, 39, 44), (26, 41, 67, 71), (30, 48, 50, 43), (28, 46, 49, 42), (31, 45, 46, 28), (42, 49, 47, 29), (29, 47, 48, 30), (43, 50, 45, 31), (126, 51, 56, 130), (128, 53, 55, 129), (129, 55, 54, 131), (127, 52, 53, 128), (130, 56, 52, 127), (131, 54, 51, 126), (23, 37, 57, 58), (33, 25, 60, 59), (26, 34, 61, 62), (41, 26, 62, 63), (19, 33, 59, 64), (34, 23, 58, 61), (37, 19, 64, 57), (25, 41, 63, 60), (34, 26, 71, 65), (37, 23, 69, 68), (41, 25, 70, 67), (23, 34, 65, 69), (73, 74, 76, 75), (75, 76, 80, 79), (77, 78, 74, 73), (75, 79, 77, 73), (80, 76, 74, 78), (108, 109, 84, 83), (83, 84, 82, 81), (106, 108, 83, 81), (109, 107, 82, 84), (118, 113, 88, 94), (99, 96, 86, 93), (121, 112, 87, 95), (120, 111, 86, 96), (102, 97, 89, 100), (123, 114, 90, 101), (124, 117, 91, 103), (105, 98, 92, 104), (97, 99, 93, 89), (114, 118, 94, 90), (90, 94, 99, 97), (103, 91, 98, 105), (101, 90, 97, 102), (113, 120, 96, 88), (110, 121, 95, 85), (94, 88, 96, 99), (91, 101, 102, 98), (117, 123, 101, 91), (98, 102, 100, 92), (136, 103, 105, 137), (137, 105, 104, 138), (140, 124, 103, 136), (81, 82, 107, 106), (138, 104, 125, 139), (92, 100, 122, 116), (89, 93, 119, 115), (104, 92, 116, 125), (100, 89, 115, 122), (93, 86, 111, 119), (16, 131, 126, 18), (36, 130, 127, 22), (22, 127, 132, 133), (38, 129, 131, 16), (20, 128, 129, 38), (18, 126, 130, 36), (133, 132, 135, 134), (127, 128, 135, 132), (128, 20, 134, 135), (20, 22, 133, 134), (85, 138, 139, 110), (112, 140, 144, 143), (95, 137, 138, 85), (87, 136, 137, 95), (143, 144, 141, 142), (136, 87, 142, 141), (140, 136, 141, 144), (87, 112, 143, 142)])
me_cube_042.use_remesh_preserve_volume = False
me_cube_042.use_remesh_preserve_attributes = False
me_cube_042.use_mirror_vertex_groups = False
me_cube_042.update()
me_cube_008 = bpy.data.meshes.new('Cube.008')
me_cube_008.from_pydata([(0.0, 1.788e-07, 0.0), (0.0, 1.788e-07, 2.1), (1.0, 1.788e-07, 1.0), (0.0, 1.788e-07, 1.0), (1.0, 1.788e-07, 0.0), (1.0, 1.788e-07, 3.0), (0.5, 1.788e-07, 0.0), (0.5, 1.788e-07, 1.0), (0.5, 1.788e-07, 2.85), (0.75, 1.788e-07, 2.946), (0.2336, 1.788e-07, 2.581), (0.07323, 2.086e-07, 2.312), (0.08418, 1.788e-07, 1.0), (0.08418, 1.788e-07, 0.08418), (0.5021, 1.788e-07, 2.695), (0.7741, 1.788e-07, 2.865), (0.08418, 1.788e-07, 2.086), (0.9158, 1.788e-07, 2.896), (0.9158, 1.788e-07, 1.0), (0.9158, 1.788e-07, 0.08418), (0.5, 1.788e-07, 0.08418), (0.15, 2.086e-07, 2.277), (0.3006, 1.788e-07, 2.529), (0.5583, 1.788e-07, 0.1424), (0.5583, 1.788e-07, 0.9417), (0.8576, 1.788e-07, 0.9417), (0.8576, 1.788e-07, 0.1424), (0.5598, 1.788e-07, 1.058), (0.5628, 1.788e-07, 2.649), (0.7908, 1.788e-07, 2.809), (0.8576, 1.788e-07, 2.824), (0.8576, 1.788e-07, 1.058), (0.1424, 1.788e-07, 1.058), (0.1424, 1.788e-07, 2.076), (0.2031, 2.086e-07, 2.252), (0.347, 1.788e-07, 2.493), (0.4468, 1.788e-07, 2.594), (0.4433, 1.788e-07, 1.058), (0.1424, 1.788e-07, 0.1424), (0.1424, 1.788e-07, 0.9417), (0.4417, 1.788e-07, 0.9417), (0.4417, 1.788e-07, 0.1424), (0.5583, -0.03743, 0.9417), (0.5583, -0.03743, 0.1424), (0.8576, -0.03743, 0.1424), (0.8576, -0.03743, 0.9417), (0.5628, -0.03743, 2.649), (0.5598, -0.03743, 1.058), (0.8576, -0.03743, 1.058), (0.7908, -0.03743, 2.809), (0.8576, -0.03743, 2.824), (0.1424, -0.03743, 2.076), (0.1424, -0.03743, 1.058), (0.4433, -0.03743, 1.058), (0.2031, -0.03743, 2.252), (0.347, -0.03743, 2.493), (0.4468, -0.03743, 2.594), (0.1424, -0.03743, 0.9417), (0.1424, -0.03743, 0.1424), (0.4417, -0.03743, 0.1424), (0.4417, -0.03743, 0.9417), (0.0, 0.04331, 0.0), (0.0, 0.04331, 2.1), (1.0, 0.04331, 1.0), (0.0, 0.04331, 1.0), (1.0, 0.04331, 0.0), (1.0, 0.04331, 3.0), (0.5, 0.04331, 0.0), (0.5, 0.04331, 2.85), (0.75, 0.04331, 2.946), (0.2336, 0.04331, 2.581), (0.07323, 0.04331, 2.312), (0.9096, -0.03913, 1.097), (0.9096, -0.03913, 1.365), (0.9096, -0.006893, 1.097), (0.9096, -0.006893, 1.365), (0.982, -0.03913, 1.097), (0.982, -0.03913, 1.365), (0.982, -0.006893, 1.097), (0.982, -0.006893, 1.365), (0.9346, -0.07894, 1.263), (0.9346, -0.07894, 1.286), (0.9346, -0.03256, 1.263), (0.9346, -0.03256, 1.286), (0.9575, -0.07894, 1.263), (0.9575, -0.07894, 1.286), (0.9575, -0.03256, 1.263), (0.9575, -0.03256, 1.286), (0.9346, -0.05575, 1.263), (0.9346, -0.05575, 1.286), (0.9575, -0.05575, 1.263), (0.9575, -0.05575, 1.286), (0.8082, -0.05575, 1.263), (0.8082, -0.07894, 1.263), (0.8082, -0.07894, 1.286), (0.8082, -0.05575, 1.286), (0.8402, -0.07894, 1.271), (0.8402, -0.07894, 1.248), (0.8402, -0.05575, 1.248), (0.8402, -0.05575, 1.271), (0.8874, -0.07894, 1.263), (0.8874, -0.05575, 1.286), (0.8874, -0.07894, 1.286), (0.8874, -0.05575, 1.263)], [], [(33, 34, 54, 51), (30, 31, 48, 50), (37, 32, 52, 53), (29, 30, 50, 49), (12, 13, 0, 3), (15, 14, 8, 9), (16, 12, 3, 1), (17, 15, 9, 5), (18, 17, 5, 2), (19, 18, 2, 4), (20, 19, 4, 6), (22, 21, 11, 10), (21, 16, 1, 11), (13, 20, 6, 0), (14, 22, 10, 8), (20, 7, 24, 23), (7, 18, 25, 24), (18, 19, 26, 25), (19, 20, 23, 26), (7, 14, 28, 27), (14, 15, 29, 28), (15, 17, 30, 29), (17, 18, 31, 30), (18, 7, 27, 31), (12, 16, 33, 32), (16, 21, 34, 33), (21, 22, 35, 34), (22, 14, 36, 35), (14, 7, 37, 36), (7, 12, 32, 37), (13, 12, 39, 38), (12, 7, 40, 39), (7, 20, 41, 40), (20, 13, 38, 41), (43, 42, 45, 44), (47, 46, 49, 50, 48), (52, 51, 54, 55, 56, 53), (58, 57, 60, 59), (34, 35, 55, 54), (35, 36, 56, 55), (23, 24, 42, 43), (38, 39, 57, 58), (27, 28, 46, 47), (36, 37, 53, 56), (26, 23, 43, 44), (41, 38, 58, 59), (31, 27, 47, 48), (24, 25, 45, 42), (39, 40, 60, 57), (28, 29, 49, 46), (25, 26, 44, 45), (32, 33, 51, 52), (40, 41, 59, 60), (1, 3, 64, 62), (0, 6, 67, 61), (6, 4, 65, 67), (5, 9, 69, 66), (8, 10, 70, 68), (3, 0, 61, 64), (10, 11, 71, 70), (2, 5, 66, 63), (9, 8, 68, 69), (11, 1, 62, 71), (4, 2, 63, 65), (61, 67, 65, 63, 66, 69, 68, 70, 71, 62, 64), (72, 73, 75, 74), (74, 75, 79, 78), (78, 79, 77, 76), (76, 77, 73, 72), (74, 78, 76, 72), (79, 75, 73, 77), (88, 89, 83, 82), (82, 83, 87, 86), (90, 91, 85, 84), (84, 85, 81, 80), (88, 90, 84, 80), (91, 89, 81, 85), (87, 83, 89, 91), (82, 86, 90, 88), (86, 87, 91, 90), (97, 96, 94, 93), (93, 94, 95, 92), (99, 98, 92, 95), (96, 99, 95, 94), (98, 97, 93, 92), (103, 100, 97, 98), (102, 101, 99, 96), (101, 103, 98, 99), (100, 102, 96, 97), (80, 81, 102, 100), (89, 88, 103, 101), (81, 89, 101, 102), (88, 80, 100, 103)])
me_cube_008.use_remesh_preserve_volume = False
me_cube_008.use_remesh_preserve_attributes = False
me_cube_008.use_mirror_vertex_groups = False
me_cube_008.update()

# ---- objects
ob_plane_002 = bpy.data.objects.new('Plane.002', me_plane_002)
ob_plane = bpy.data.objects.new('Plane', me_plane)
ob_cube_011 = bpy.data.objects.new('Cube.011', me_cube_010)
ob_cube_007 = bpy.data.objects.new('Cube.007', me_cube_006)
ob_cylinder_001 = bpy.data.objects.new('Cylinder.001', me_cylinder_004)
ob_cylinder = bpy.data.objects.new('Cylinder', me_cylinder_003)
ob_cube_006 = bpy.data.objects.new('Cube.006', me_cube_005)
ob_cube_005 = bpy.data.objects.new('Cube.005', me_cube_004)
ob_cube_003 = bpy.data.objects.new('Cube.003', me_cube_003)
ob_cube_002 = bpy.data.objects.new('Cube.002', me_cube_002)
ob_cube_001 = bpy.data.objects.new('Cube.001', me_cube_001)
ob_cube = bpy.data.objects.new('Cube', me_cube)
ob_plane_001 = bpy.data.objects.new('Plane.001', me_plane_001)
ob_cube_004 = bpy.data.objects.new('Cube.004', me_cube_042)
ob_lamp = bpy.data.objects.new('Lamp', light_lamp)
ob_camera = bpy.data.objects.new('Camera', cam_camera)
ob_cube_010 = bpy.data.objects.new('Cube.010', me_cube_008)
ob_cube_009 = bpy.data.objects.new('Cube.009', me_cube_008)

# ---- transforms, parenting, visibility, modifiers, constraints
ob_plane_002.location = (0.0, 8.0, 5.5)
ob_plane_002.rotation_euler = (1.571, -0.0, 0.0)
ob_plane_002.scale = (5.474, 5.474, 5.474)
ob_plane_002.lineart.crease_threshold = 0.0
ob_plane.location = (0.0, 7.977, 0.6)
ob_plane.rotation_euler = (1.571, -0.0, 0.0)
ob_plane.lineart.crease_threshold = 0.0
ob_cube_011.location = (0.0, 7.6, 0.6)
ob_cube_011.lineart.crease_threshold = 0.0
_m = ob_cube_011.modifiers.new('Mirror', 'MIRROR')
_m = ob_cube_011.modifiers.new('Lattice', 'LATTICE')
ob_cube_007.location = (2.5, -3.0, 0.4)
ob_cube_007.scale = (0.4, 0.4, 0.4)
ob_cube_007.lineart.crease_threshold = 0.0
ob_cylinder_001.location = (-1.075, 2.584, 0.84)
ob_cylinder_001.lineart.crease_threshold = 0.0
_m = ob_cylinder_001.modifiers.new('Subsurf', 'SUBSURF')
_m.uv_smooth = 'PRESERVE_CORNERS'
_m.quality = 2
_m.show_only_control_edges = False
ob_cylinder.location = (-1.8, 2.0, 0.84)
ob_cylinder.rotation_euler = (0.0, -0.0, 1.571)
ob_cylinder.lineart.crease_threshold = 0.0
_m = ob_cylinder.modifiers.new('Mirror', 'MIRROR')
_m.use_axis = (False, True, False)
ob_cube_006.location = (-0.7, 2.0, 0.74)
ob_cube_006.lineart.crease_threshold = 0.0
_m = ob_cube_006.modifiers.new('Mirror', 'MIRROR')
ob_cube_005.location = (-0.7, 2.0, 0.0)
ob_cube_005.lineart.crease_threshold = 0.0
ob_cube_003.location = (0.0, 6.3, 0.4)
ob_cube_003.lineart.crease_threshold = 0.0
_m = ob_cube_003.modifiers.new('Mirror', 'MIRROR')
ob_cube_002.location = (0.0, 6.3, 0.2)
ob_cube_002.lineart.crease_threshold = 0.0
ob_cube_001.location = (0.0, 6.0, 0.0)
ob_cube_001.lineart.crease_threshold = 0.0
ob_cube.location = (-4.8, 0.0, 0.0)
ob_cube.lineart.crease_threshold = 0.0
ob_plane_001.location = (0.8, 0.6, 0.0)
ob_plane_001.rotation_euler = (0.0, -0.0, -1.571)
ob_plane_001.scale = (1.3, 1.3, 1.3)
ob_plane_001.lineart.crease_threshold = 0.0
ob_cube_004.location = (-1.3, 0.0, 0.3717)
ob_cube_004.rotation_euler = (0.0, -0.0, -1.571)
ob_cube_004.scale = (0.25, 0.25, 0.25)
ob_cube_004.lineart.crease_threshold = 0.0
_m = ob_cube_004.modifiers.new('Mirror', 'MIRROR')
_m.use_axis = (False, True, False)
ob_lamp.location = (3.736, -2.536, 5.904)
ob_lamp.rotation_euler = (0.0, 0.7854, -0.7854)
ob_lamp.lock_rotations_4d = False
ob_lamp.empty_display_type = 'ARROWS'
ob_lamp.color = (0.0, 0.0, 0.0, 0.0)
ob_lamp.lineart.crease_threshold = 0.0
ob_camera.location = (0.0, 1.07, 4.267)
ob_camera.rotation_euler = (1.047, -0.0, 0.0)
ob_camera.lock_rotations_4d = False
ob_camera.empty_display_type = 'ARROWS'
ob_camera.color = (0.0, 0.0, 0.0, 0.0)
ob_camera.display_type = 'WIRE'
ob_camera.lineart.crease_threshold = 0.0
ob_cube_010.location = (1.0, 6.939, 0.6)
ob_cube_010.scale = (-1.0, 1.0, 1.0)
ob_cube_010.lineart.crease_threshold = 0.0
_m = ob_cube_010.modifiers.new('Lattice', 'LATTICE')
ob_cube_009.location = (-1.0, 6.939, 0.6)
ob_cube_009.lineart.crease_threshold = 0.0
_m = ob_cube_009.modifiers.new('Lattice', 'LATTICE')

# ---- collection membership
col_collection_1.objects.link(ob_plane_002)
col_collection_1.objects.link(ob_plane)
col_collection_1.objects.link(ob_cube_011)
col_collection_1.objects.link(ob_cube_007)
col_collection_1.objects.link(ob_cylinder_001)
col_collection_1.objects.link(ob_cylinder)
col_collection_1.objects.link(ob_cube_006)
col_collection_1.objects.link(ob_cube_005)
col_collection_1.objects.link(ob_cube_003)
col_collection_1.objects.link(ob_cube_002)
col_collection_1.objects.link(ob_cube_001)
col_collection_1.objects.link(ob_cube)
col_collection_1.objects.link(ob_plane_001)
col_collection_1.objects.link(ob_cube_004)
col_collection_1.objects.link(ob_lamp)
col_collection_1.objects.link(ob_camera)
col_collection_2.objects.link(ob_plane_002)
col_collection_2.objects.link(ob_plane)
col_collection_2.objects.link(ob_cube_011)
col_collection_2.objects.link(ob_cube_010)
col_collection_2.objects.link(ob_cube_009)
col_collection_2.objects.link(ob_cube_003)
col_collection_2.objects.link(ob_cube_002)
col_collection_2.objects.link(ob_cube_001)
col_collection_2.objects.link(ob_lamp)
col_collection_3.objects.link(ob_plane_002)
col_collection_3.objects.link(ob_plane)
col_collection_3.objects.link(ob_cube_011)
col_collection_3.objects.link(ob_cube_003)
col_collection_3.objects.link(ob_cube_002)
col_collection_3.objects.link(ob_cube_001)
col_collection_3.objects.link(ob_lamp)
col_collection_5.objects.link(ob_cube_003)
col_collection_5.objects.link(ob_cube_002)
col_collection_5.objects.link(ob_cube_001)
col_collection_5.objects.link(ob_lamp)

# ---- scene / render settings (as saved in the file)
scene.camera = ob_camera
scene.frame_start = 1; scene.frame_end = 8; scene.frame_set(8)
scene.render.engine = 'BLENDER_EEVEE_NEXT'
scene.render.resolution_x = 2056
scene.render.resolution_y = 2056
scene.render.dither_intensity = 0.0
scene.render.use_freestyle = True
scene.cycles.use_denoising = False
scene.cycles.samples = 128
scene.cycles.sampling_pattern = 'TABULATED_SOBOL'
scene.cycles.use_adaptive_sampling = False
scene.cycles.use_light_tree = False
scene.cycles.blur_glossy = 0.0
scene.cycles.sample_clamp_indirect = 0.0
scene.view_settings.view_transform = 'Standard'
bpy.context.view_layer.update()
